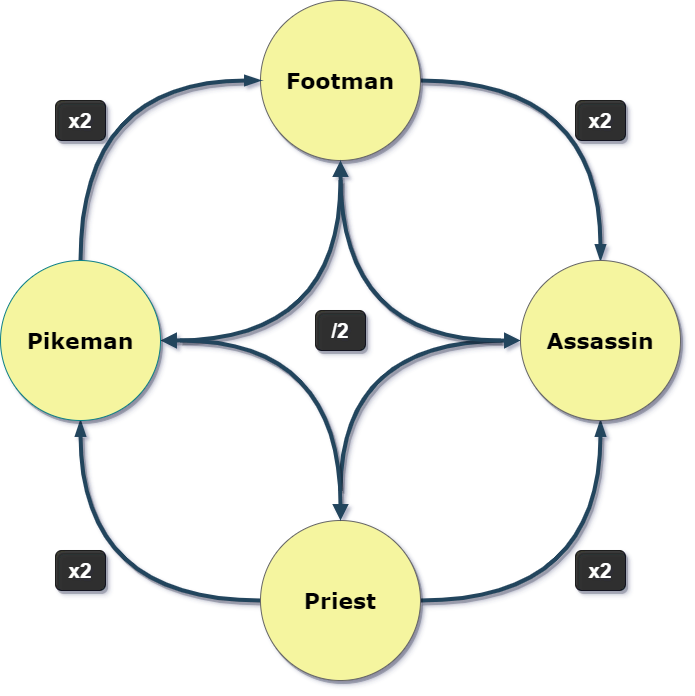

The diagram above was exported from draw.io. Its source (the exported page's mxGraphModel, read from the mxfile embedded in the PNG):
<mxGraphModel dx="1454" dy="660" grid="1" gridSize="10" guides="1" tooltips="1" connect="1" arrows="1" fold="1" page="1" pageScale="1" pageWidth="1100" pageHeight="850" background="#ffffff" math="0" shadow="0">
  <root>
    <mxCell id="0" />
    <mxCell id="1" parent="0" />
    <mxCell id="zjkee5A9CNNDrav2XXX--8" style="edgeStyle=orthogonalEdgeStyle;curved=1;rounded=0;orthogonalLoop=1;jettySize=auto;html=1;strokeWidth=4;endArrow=blockThin;endFill=1;strokeColor=#23445D;shadow=1;" edge="1" parent="1" source="45236fa5f4b8e91a-1" target="45236fa5f4b8e91a-3">
      <mxGeometry relative="1" as="geometry" />
    </mxCell>
    <mxCell id="zjkee5A9CNNDrav2XXX--19" style="edgeStyle=orthogonalEdgeStyle;curved=1;rounded=0;orthogonalLoop=1;jettySize=auto;html=1;entryX=1;entryY=0.5;entryDx=0;entryDy=0;shadow=1;endArrow=block;endFill=1;strokeColor=#23445D;strokeWidth=4;startSize=8;" edge="1" parent="1" target="45236fa5f4b8e91a-4">
      <mxGeometry relative="1" as="geometry">
        <mxPoint x="530" y="220" as="sourcePoint" />
        <Array as="points">
          <mxPoint x="530" y="380" />
        </Array>
      </mxGeometry>
    </mxCell>
    <mxCell id="45236fa5f4b8e91a-1" value="&lt;font color=&quot;#000000&quot;&gt;&lt;b&gt;Footman&lt;/b&gt;&lt;/font&gt;" style="ellipse;whiteSpace=wrap;html=1;rounded=0;shadow=1;dashed=0;comic=0;fontFamily=Verdana;fontSize=22;fontColor=#0069D1;fillColor=#F5F59F;strokeColor=#666666;" parent="1" vertex="1">
      <mxGeometry x="450" y="40" width="160" height="160" as="geometry" />
    </mxCell>
    <mxCell id="zjkee5A9CNNDrav2XXX--4" style="edgeStyle=orthogonalEdgeStyle;curved=1;rounded=0;orthogonalLoop=1;jettySize=auto;html=1;entryX=0.5;entryY=1;entryDx=0;entryDy=0;strokeWidth=4;endArrow=blockThin;endFill=1;strokeColor=#23445D;shadow=1;" edge="1" parent="1" source="45236fa5f4b8e91a-2" target="45236fa5f4b8e91a-4">
      <mxGeometry relative="1" as="geometry" />
    </mxCell>
    <mxCell id="zjkee5A9CNNDrav2XXX--15" style="edgeStyle=orthogonalEdgeStyle;curved=1;rounded=0;orthogonalLoop=1;jettySize=auto;html=1;entryX=0.5;entryY=1;entryDx=0;entryDy=0;endArrow=blockThin;endFill=1;strokeColor=#23445D;strokeWidth=4;shadow=1;" edge="1" parent="1" source="45236fa5f4b8e91a-2" target="45236fa5f4b8e91a-3">
      <mxGeometry relative="1" as="geometry" />
    </mxCell>
    <mxCell id="zjkee5A9CNNDrav2XXX--21" style="edgeStyle=orthogonalEdgeStyle;curved=1;rounded=0;orthogonalLoop=1;jettySize=auto;html=1;entryX=0;entryY=0.5;entryDx=0;entryDy=0;shadow=1;endArrow=block;endFill=1;strokeColor=#23445D;strokeWidth=4;startSize=8;" edge="1" parent="1" target="45236fa5f4b8e91a-3">
      <mxGeometry relative="1" as="geometry">
        <mxPoint x="530" y="530" as="sourcePoint" />
        <Array as="points">
          <mxPoint x="530" y="380" />
        </Array>
      </mxGeometry>
    </mxCell>
    <mxCell id="45236fa5f4b8e91a-2" value="&lt;font color=&quot;#000000&quot;&gt;&lt;b&gt;Priest&lt;/b&gt;&lt;/font&gt;" style="ellipse;whiteSpace=wrap;html=1;rounded=0;shadow=1;dashed=0;comic=0;fontFamily=Verdana;fontSize=22;fontColor=#0069D1;fillColor=#F5F59F;strokeColor=#666666;" parent="1" vertex="1">
      <mxGeometry x="450" y="560" width="160" height="160" as="geometry" />
    </mxCell>
    <mxCell id="zjkee5A9CNNDrav2XXX--22" style="edgeStyle=orthogonalEdgeStyle;curved=1;rounded=0;orthogonalLoop=1;jettySize=auto;html=1;entryX=0.5;entryY=1;entryDx=0;entryDy=0;shadow=1;endArrow=block;endFill=1;strokeColor=#23445D;strokeWidth=4;startSize=8;" edge="1" parent="1" target="45236fa5f4b8e91a-1">
      <mxGeometry relative="1" as="geometry">
        <mxPoint x="690" y="380" as="sourcePoint" />
      </mxGeometry>
    </mxCell>
    <mxCell id="45236fa5f4b8e91a-3" value="&lt;font color=&quot;#000000&quot;&gt;&lt;b&gt;Assassin&lt;/b&gt;&lt;/font&gt;" style="ellipse;whiteSpace=wrap;html=1;rounded=0;shadow=1;dashed=0;comic=0;fontFamily=Verdana;fontSize=22;fontColor=#0069D1;fillColor=#F5F59F;strokeColor=#666666;" parent="1" vertex="1">
      <mxGeometry x="710" y="300" width="160" height="160" as="geometry" />
    </mxCell>
    <mxCell id="zjkee5A9CNNDrav2XXX--18" style="edgeStyle=orthogonalEdgeStyle;curved=1;rounded=0;orthogonalLoop=1;jettySize=auto;html=1;entryX=0;entryY=0.5;entryDx=0;entryDy=0;shadow=1;endArrow=blockThin;endFill=1;strokeColor=#23445D;strokeWidth=4;exitX=0.5;exitY=0;exitDx=0;exitDy=0;" edge="1" parent="1" source="45236fa5f4b8e91a-4" target="45236fa5f4b8e91a-1">
      <mxGeometry relative="1" as="geometry" />
    </mxCell>
    <mxCell id="zjkee5A9CNNDrav2XXX--20" style="edgeStyle=orthogonalEdgeStyle;curved=1;rounded=0;orthogonalLoop=1;jettySize=auto;html=1;entryX=0.5;entryY=0;entryDx=0;entryDy=0;shadow=1;endArrow=block;endFill=1;strokeColor=#23445D;strokeWidth=4;startSize=8;" edge="1" parent="1" target="45236fa5f4b8e91a-2">
      <mxGeometry relative="1" as="geometry">
        <mxPoint x="370" y="380" as="sourcePoint" />
      </mxGeometry>
    </mxCell>
    <mxCell id="45236fa5f4b8e91a-4" value="&lt;b&gt;Pikeman&lt;/b&gt;" style="ellipse;whiteSpace=wrap;html=1;rounded=0;shadow=1;dashed=0;comic=0;fontFamily=Verdana;fontSize=22;fillColor=#F5F59F;strokeColor=#0e8088;" parent="1" vertex="1">
      <mxGeometry x="190" y="300" width="160" height="160" as="geometry" />
    </mxCell>
    <mxCell id="zjkee5A9CNNDrav2XXX--10" value="&lt;font style=&quot;font-size: 21px&quot; color=&quot;#ffffff&quot;&gt;&lt;b&gt;x2&lt;/b&gt;&lt;/font&gt;" style="rounded=1;whiteSpace=wrap;html=1;shadow=1;fillColor=#0A0A07;opacity=80;" vertex="1" parent="1">
      <mxGeometry x="765" y="140" width="50" height="40" as="geometry" />
    </mxCell>
    <mxCell id="zjkee5A9CNNDrav2XXX--11" value="&lt;font style=&quot;font-size: 21px&quot; color=&quot;#ffffff&quot;&gt;&lt;b&gt;x2&lt;/b&gt;&lt;/font&gt;" style="rounded=1;whiteSpace=wrap;html=1;shadow=1;fillColor=#0A0A07;opacity=80;" vertex="1" parent="1">
      <mxGeometry x="765" y="590" width="50" height="40" as="geometry" />
    </mxCell>
    <mxCell id="zjkee5A9CNNDrav2XXX--16" value="&lt;font style=&quot;font-size: 21px&quot; color=&quot;#ffffff&quot;&gt;&lt;b&gt;x2&lt;/b&gt;&lt;/font&gt;" style="rounded=1;whiteSpace=wrap;html=1;shadow=1;fillColor=#0A0A07;opacity=80;" vertex="1" parent="1">
      <mxGeometry x="245" y="590" width="50" height="40" as="geometry" />
    </mxCell>
    <mxCell id="zjkee5A9CNNDrav2XXX--17" value="&lt;font style=&quot;font-size: 21px&quot; color=&quot;#ffffff&quot;&gt;&lt;b&gt;x2&lt;/b&gt;&lt;/font&gt;" style="rounded=1;whiteSpace=wrap;html=1;shadow=1;fillColor=#0A0A07;opacity=80;" vertex="1" parent="1">
      <mxGeometry x="245" y="140" width="50" height="40" as="geometry" />
    </mxCell>
    <mxCell id="zjkee5A9CNNDrav2XXX--23" value="&lt;font style=&quot;font-size: 21px&quot; color=&quot;#ffffff&quot;&gt;&lt;b&gt;/2&lt;/b&gt;&lt;/font&gt;" style="rounded=1;whiteSpace=wrap;html=1;shadow=1;fillColor=#0A0A07;opacity=80;" vertex="1" parent="1">
      <mxGeometry x="505" y="350" width="50" height="40" as="geometry" />
    </mxCell>
  </root>
</mxGraphModel>